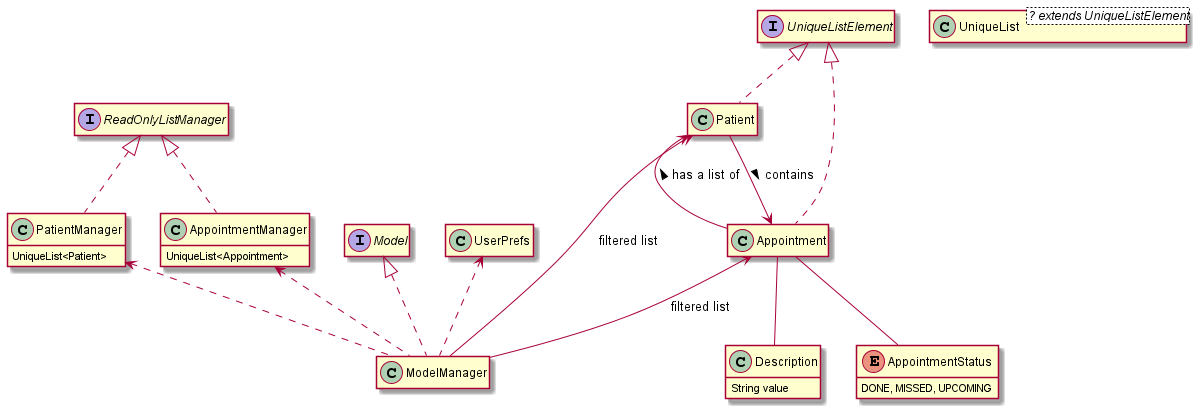

The diagram above was rendered by PlantUML. Its source (embedded in the PNG):
@startuml
hide empty members

interface ReadOnlyListManager
interface Model
interface UniqueListElement

class UniqueList<? extends UniqueListElement>
class PatientManager {
    UniqueList<Patient>
}
class AppointmentManager {
    UniqueList<Appointment>
}
class Description {
    String value
}

enum AppointmentStatus {
    DONE, MISSED, UPCOMING
}

Model <|.. ModelManager
UserPrefs <.. ModelManager
Patient <-- ModelManager: filtered list
Appointment <-- ModelManager: filtered list
Patient <-- Appointment: < has a list of
Appointment <-- Patient: < contains
Appointment -- Description
Appointment -- AppointmentStatus

ReadOnlyListManager <|.. PatientManager
PatientManager <.. ModelManager

UniqueListElement <|.. Patient
UniqueListElement <|.. Appointment

ReadOnlyListManager <|.. AppointmentManager
AppointmentManager <.. ModelManager

@enduml